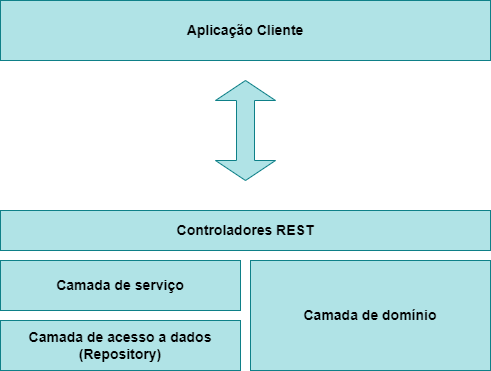

The diagram above was exported from draw.io. Its source (the exported page's mxGraphModel, read from the mxfile embedded in the PNG):
<mxGraphModel dx="866" dy="478" grid="0" gridSize="10" guides="1" tooltips="1" connect="1" arrows="1" fold="1" page="1" pageScale="1" pageWidth="1169" pageHeight="827" background="none" math="0" shadow="0">
  <root>
    <mxCell id="0" />
    <mxCell id="1" parent="0" />
    <mxCell id="2" value="&lt;b&gt;&lt;font style=&quot;font-size: 14px&quot;&gt;Aplicação Cliente&lt;/font&gt;&lt;/b&gt;" style="rounded=0;whiteSpace=wrap;html=1;fillColor=#b0e3e6;strokeColor=#0e8088;fontColor=#000000;" vertex="1" parent="1">
      <mxGeometry x="230" y="110" width="490" height="60" as="geometry" />
    </mxCell>
    <mxCell id="4" value="" style="shape=doubleArrow;direction=south;whiteSpace=wrap;html=1;strokeColor=#0e8088;fillColor=#b0e3e6;" vertex="1" parent="1">
      <mxGeometry x="445" y="190" width="60" height="100" as="geometry" />
    </mxCell>
    <mxCell id="5" value="&lt;font style=&quot;font-size: 14px&quot;&gt;&lt;b&gt;Controladores REST&lt;/b&gt;&lt;/font&gt;" style="rounded=0;whiteSpace=wrap;html=1;fillColor=#b0e3e6;strokeColor=#0e8088;fontColor=#000000;" vertex="1" parent="1">
      <mxGeometry x="230" y="320" width="490" height="40" as="geometry" />
    </mxCell>
    <mxCell id="7" value="&lt;font style=&quot;font-size: 14px&quot;&gt;&lt;b&gt;Camada de domínio&lt;/b&gt;&lt;/font&gt;" style="rounded=0;whiteSpace=wrap;html=1;fillColor=#b0e3e6;strokeColor=#0e8088;fontColor=#000000;" vertex="1" parent="1">
      <mxGeometry x="480" y="370" width="240" height="110" as="geometry" />
    </mxCell>
    <mxCell id="8" value="&lt;font style=&quot;font-size: 14px&quot;&gt;&lt;b&gt;Camada de serviço&lt;/b&gt;&lt;/font&gt;" style="rounded=0;whiteSpace=wrap;html=1;fillColor=#b0e3e6;strokeColor=#0e8088;fontColor=#000000;" vertex="1" parent="1">
      <mxGeometry x="230" y="370" width="240" height="50" as="geometry" />
    </mxCell>
    <mxCell id="9" value="&lt;font style=&quot;font-size: 14px&quot;&gt;&lt;b&gt;Camada de acesso a dados&lt;br&gt;(Repository)&lt;/b&gt;&lt;/font&gt;" style="rounded=0;whiteSpace=wrap;html=1;fillColor=#b0e3e6;strokeColor=#0e8088;fontColor=#000000;" vertex="1" parent="1">
      <mxGeometry x="230" y="430" width="240" height="50" as="geometry" />
    </mxCell>
  </root>
</mxGraphModel>